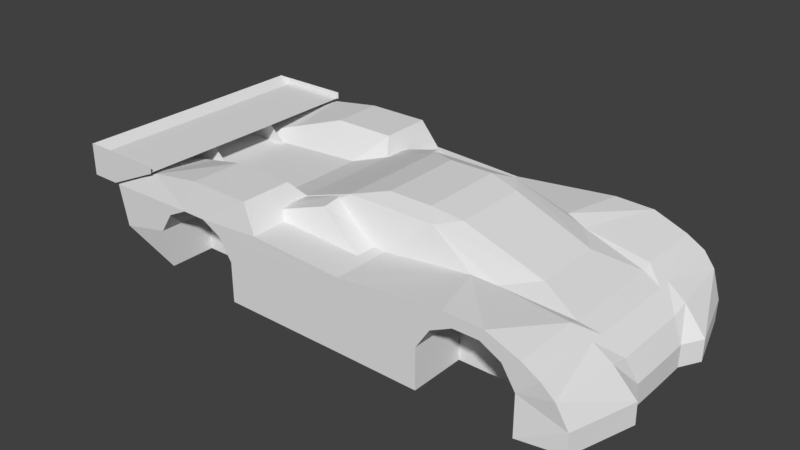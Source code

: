 # Source: screamin_eagle.blend  (saved by Blender 2.79.0; exported with 4.5.12 LTS)
import bpy
from mathutils import Matrix  # noqa: F401  (used for matrix-valued properties, if any)

bpy.ops.wm.read_factory_settings(use_empty=True)
scene = bpy.context.scene
scene.name = 'Scene'

# ---- collections
col_collection_1 = bpy.data.collections.new('Collection 1'); scene.collection.children.link(col_collection_1)

# ---- materials (node trees are filled in below, after node groups)
mat_material_001 = bpy.data.materials.new('Material.001')
mat_material_001.alpha_threshold = 0.0
mat_material_001.use_transparent_shadow = False
mat_material_001.roughness = 0.5

# ---- material node trees

# ---- world
world_world = bpy.data.worlds.new('World'); scene.world = world_world
world_world.color = (0.05088, 0.05088, 0.05088)
world_world.use_sun_shadow = False
world_world.sun_shadow_jitter_overblur = 0.0
world_world.cycles.sampling_method = 'MANUAL'

# ---- meshes
me_shape_indexedfaceset_000 = bpy.data.meshes.new('Shape_IndexedFaceSet.000')
me_shape_indexedfaceset_000.from_pydata([(0.2002, 0.09668, -0.03068), (0.1657, 0.1032, -0.03068), (0.2068, 0.02819, -0.03068), (0.2158, 0.04455, -0.03068), (-0.1969, 0.1016, -0.006799), (-0.2039, 0.03314, 0.02632), (0.1685, 0.04901, 0.02608), (0.1836, 0.03697, 0.01768), (0.1418, 0.1031, 0.0364), (0.1105, 0.103, 0.03736), (0.02482, 0.1026, 0.02812), (0.1685, 0.04122, 0.0232), (0.1922, 0.1016, 0.007), (-0.05831, 0.04485, 0.0406), (0.1386, 0.1031, 0.02764), (0.1682, 0.1033, 0.02608), (0.2068, 0.02843, -0.01316), (-0.2129, 0.0331, 0.04708), (-0.1568, 0.03048, 0.02872), (0.1836, 0.04788, 0.01768), (0.1982, 0.04675, 0.007), (0.101, 0.1029, 0.01912), (0.02446, 0.1026, -0.03032), (-0.1551, 0.1018, 0.00232), (-0.07958, 0.1021, -0.03044), (-0.05342, 0.1022, 0.03184), (-0.1441, 0.1018, 0.01912), (0.02494, 0.1026, 0.02212), (-0.2081, 0.1015, 0.02632), (0.09858, 0.05709, 0.03736), (0.1153, 0.05201, 0.0334), (0.07159, 0.03057, 0.05668), (0.04757, 0.0343, 0.0616), (-0.1619, 0.1017, 0.05296), (-0.08442, 0.03369, 0.03352), (-0.06624, 0.09821, 0.05296), (-0.1601, 0.09778, 0.0466), (-0.1173, 0.0555, 0.05296), (-0.0224, 0.06386, 0.05032), (-0.2206, 0.1012, 0.04756), (-0.06604, 0.05573, 0.05296), (0.027, 0.0444, 0.02212), (-0.0532, 0.05579, 0.03184), (-0.1632, 0.1015, 0.04744), (-0.1177, 0.09797, 0.05296), (-0.02231, 0.04406, 0.05272), (-0.09035, 0.04374, 0.02908), (-0.09049, 0.0747, 0.02908), (0.02674, 0.07524, 0.02212), (-0.2042, 0.1015, 0.02632), (0.01157, 0.03413, 0.0616), (-0.01297, 0.04758, 0.05668), (0.05939, 0.04755, 0.05668), (0.1348, 0.02786, 0.0334), (0.02515, 0.05615, 0.02812), (-0.1769, 0.03039, 0.0472), (0.02494, 0.1026, 0.00184), (-0.1067, 0.102, 0.02764), (-0.1269, 0.1019, 0.02764), (0.09009, 0.1029, -0.03056), (0.09009, 0.1029, 0.00232), (-0.1619, 0.1017, 0.04744), (-0.232, 0.1014, 0.05296), (-0.232, 0.1014, 0.02632), (-0.194, 0.03319, 0.02572), (0.1983, 0.03187, 0.004), (0.2158, 0.04503, -0.01316), (-0.2314, 0.1012, 0.05272), (0.1826, 0.1034, 0.01768), (0.2002, 0.09764, -0.01316), (0.1183, 0.103, 0.02764), (-0.155, 0.09516, -0.03056), (0.155, 0.1032, 0.01912), (0.1657, 0.1032, 0.0022), (-0.07958, 0.1021, 0.00208), (-0.09026, 0.1021, 0.01912), (-0.1627, 0.0, 0.04744), (0.1188, 0.05709, 0.02764), (-0.1167, 0.05709, -0.03044), (-0.2309, 0.0, 0.05272), (-0.2038, 0.0, 0.02632), (-0.2201, 0.0, 0.04756), (-0.01275, 0.0, 0.05668), (0.1838, 0.0, 0.01768), (0.1687, 0.0, 0.0232), (-0.05811, 0.0, 0.0406), (0.1285, 0.05709, -0.03056), (0.135, 0.0, 0.0334), (0.1984, 0.0, 0.004), (0.207, 0.0, -0.01316), (-0.1965, 0.0, -0.006799), (-0.08427, 0.0, 0.03352), (0.07173, 0.0, 0.05668), (0.01173, 0.0, 0.0616), (0.207, 0.0, -0.03068), (0.04773, 0.0, 0.0616), (-0.1546, 0.05709, -0.03056), (-0.1546, 0.05709, 0.00232), (0.1555, 0.05709, 0.01912), (0.139, 0.05709, 0.02764), (-0.08979, 0.05709, 0.01912), (-0.1437, 0.05709, 0.01912), (0.09057, 0.05709, 0.00232), (0.1662, 0.05709, 0.0022), (-0.1264, 0.05709, 0.02764), (0.1015, 0.05709, 0.01912), (0.09057, 0.05709, -0.03056), (-0.07911, 0.05709, 0.00208), (0.1662, 0.05709, -0.03068), (-0.07911, 0.05709, -0.03044), (-0.1062, 0.05709, 0.02764), (0.02493, 0.05679, -0.03032), (-0.1546, 0.0, -0.02227), (-0.1167, 0.0, -0.03044), (-0.07911, 0.0, -0.03044), (0.02493, -0.0003022, -0.03032), (0.09057, 0.0, -0.03056), (0.1285, 3.725e-09, -0.03056), (0.1662, 7.451e-09, -0.03068)], [], [(69, 1, 73), (69, 66, 0), (3, 0, 66), (69, 0, 1), (66, 16, 3), (2, 3, 16), (5, 4, 90), (5, 90, 80), (49, 4, 5), (6, 11, 7), (14, 8, 15), (83, 7, 11, 84), (73, 68, 12), (6, 7, 19), (6, 19, 15), (11, 6, 30), (15, 19, 68), (107, 109, 78), (84, 11, 53, 87), (15, 72, 14), (29, 8, 9), (8, 30, 6), (51, 42, 13), (29, 9, 10), (10, 54, 29), (68, 73, 72), (70, 9, 8), (70, 10, 9), (25, 54, 10), (8, 29, 30), (53, 11, 30), (25, 42, 54), (73, 12, 69), (13, 40, 34), (6, 15, 8), (8, 14, 70), (68, 72, 15), (89, 16, 65, 88), (55, 64, 17), (66, 20, 16), (55, 18, 64), (65, 19, 7), (68, 19, 12), (20, 19, 65), (20, 12, 19), (16, 20, 65), (69, 12, 66), (12, 20, 66), (88, 65, 7, 83), (100, 107, 78), (56, 22, 24, 74), (23, 4, 49), (75, 27, 56, 74), (27, 75, 25), (10, 21, 27), (57, 25, 75), (58, 26, 49), (21, 10, 70), (21, 60, 56, 27), (101, 104, 78), (96, 97, 78), (23, 49, 26), (23, 71, 4), (27, 25, 10), (110, 100, 78), (104, 110, 78), (33, 61, 62), (62, 61, 28), (62, 28, 63), (54, 52, 29), (30, 29, 52), (87, 53, 31, 92), (54, 42, 51), (52, 54, 51), (30, 52, 53), (31, 53, 52), (52, 51, 50), (93, 50, 51, 82), (52, 32, 31), (82, 51, 13, 85), (95, 32, 50, 93), (50, 32, 52), (105, 77, 86), (49, 5, 36), (35, 44, 40), (57, 35, 25), (57, 44, 35), (47, 46, 45), (58, 36, 44), (5, 37, 36), (5, 34, 37), (44, 36, 37), (40, 44, 37), (48, 47, 38), (57, 58, 44), (40, 37, 34), (49, 36, 58), (45, 38, 47), (81, 79, 67, 39), (97, 101, 78), (13, 42, 40), (42, 25, 35), (48, 38, 41), (41, 38, 45), (35, 40, 42), (105, 21, 70, 77), (106, 102, 86), (98, 103, 86), (103, 108, 86), (99, 98, 86), (102, 105, 86), (58, 57, 110, 104), (73, 1, 108, 103), (60, 21, 105, 102), (74, 24, 109, 107), (72, 73, 103, 98), (59, 60, 102, 106), (23, 26, 101, 97), (58, 104, 101, 26), (57, 75, 100, 110), (14, 99, 77, 70), (14, 72, 98, 99), (13, 34, 91, 85), (2, 16, 89, 94), (34, 5, 80, 91), (60, 59, 22, 56), (4, 96, 90), (31, 32, 95, 92), (71, 23, 97, 96), (77, 99, 86), (75, 74, 107, 100), (39, 43, 76, 81), (22, 59, 106, 111), (24, 22, 111, 109), (4, 71, 96), (90, 96, 112), (96, 78, 113, 112), (78, 109, 114, 113), (114, 109, 111, 115), (115, 111, 106, 116), (116, 106, 86, 117), (117, 86, 108, 118), (108, 1, 0), (108, 0, 3), (3, 2, 108), (118, 2, 94), (2, 118, 108)])
_uv = me_shape_indexedfaceset_000.uv_layers.new(name='UVMap')
_uv.uv.foreach_set('vector', [0.03669, 0.1548, 0.1402, 0.1721, 0.1697, 0.186, 0.03669, 0.1548, 0.0044, 0.09751, 0.01184, 0.1471, 0.01292, 0.1085, 0.01184, 0.1471, 0.0044, 0.09751, 0.03669, 0.1548, 0.01184, 0.1471, 0.1402, 0.1721, 0.0044, 0.09751, 0.0153, 0.09382, 0.01292, 0.1085, 0.009097, 0.1113, 0.01292, 0.1085, 0.0153, 0.09382, 0.2112, 0.03627, 0.2117, 0.2102, 0.2092, 0.09427, 0.2112, 0.03627, 0.2092, 0.09427, 0.2098, 0.04504, 0.1428, 0.144, 0.2117, 0.2102, 0.2112, 0.03627, 0.09899, 0.003562, 0.1156, 0.0008667, 0.07023, 0.01455, 0.1347, 0.2376, 0.09462, 0.05314, 0.06936, 0.07918, 0.06308, 0.02112, 0.05559, 0.02491, 0.08996, 0.01182, 0.07936, 0.01487, 0.1697, 0.186, 0.05898, 0.1116, 0.02622, 0.08604, 0.09899, 0.003562, 0.07023, 0.01455, 0.05586, 0.02381, 0.08695, 0.01038, 0.05419, 0.02644, 0.06936, 0.07918, 0.1156, 0.0008667, 0.09899, 0.003562, 0.08963, 0.01558, 0.06936, 0.07918, 0.05419, 0.02644, 0.05898, 0.1116, 0.9997, 0.7832, 0.9997, 0.7832, 0.9997, 0.7832, 0.0902, 0.009632, 0.08996, 0.01182, 0.0851, 0.01818, 0.08778, 0.0131, 0.06936, 0.07918, 0.1716, 0.2171, 0.1347, 0.2376, 0.1151, 0.02035, 0.09462, 0.05314, 0.1112, 0.07311, 0.09462, 0.05314, 0.09355, 0.01492, 0.08695, 0.01038, 0.1187, 0.05555, 0.1768, 0.1006, 0.1862, 0.08408, 0.1151, 0.02035, 0.1112, 0.07311, 0.1099, 0.08999, 0.1099, 0.08999, 0.1126, 0.05546, 0.1151, 0.02035, 0.05898, 0.1116, 0.1697, 0.186, 0.1716, 0.2171, 0.09502, 0.2295, 0.1112, 0.07311, 0.09462, 0.05314, 0.09502, 0.2295, 0.1099, 0.08999, 0.1112, 0.07311, 0.0821, 0.09433, 0.1126, 0.05546, 0.1099, 0.08999, 0.09462, 0.05314, 0.1151, 0.02035, 0.09355, 0.01492, 0.0851, 0.01818, 0.08996, 0.01182, 0.09355, 0.01492, 0.0821, 0.09433, 0.05406, 0.04503, 0.1126, 0.05546, 0.1697, 0.186, 0.02622, 0.08604, 0.03669, 0.1548, 0.1221, 0.008034, 0.09004, 0.006248, 0.1436, 0.00184, 0.08695, 0.01038, 0.06936, 0.07918, 0.09462, 0.05314, 0.09462, 0.05314, 0.1347, 0.2376, 0.09502, 0.2295, 0.05898, 0.1116, 0.1716, 0.2171, 0.06936, 0.07918, 0.009045, 0.09733, 0.0153, 0.09382, 0.02331, 0.0546, 0.01234, 0.07971, 0.09199, 0.1604, 0.09199, 0.1604, 0.09199, 0.1604, 0.05167, 0.03102, 0.04164, 0.03531, 0.03444, 0.04506, 0.09296, 0.1595, 0.09296, 0.1595, 0.09296, 0.1595, 0.03908, 0.03628, 0.05586, 0.02381, 0.07023, 0.01455, 0.05898, 0.1116, 0.05419, 0.02644, 0.02622, 0.08604, 0.04164, 0.03531, 0.05586, 0.02381, 0.03908, 0.03628, 0.041, 0.03733, 0.02622, 0.08604, 0.05419, 0.02644, 0.03444, 0.04506, 0.04164, 0.03531, 0.03908, 0.03628, 0.03669, 0.1548, 0.02622, 0.08604, 0.0044, 0.09751, 0.02622, 0.08604, 0.041, 0.03733, 0.0044, 0.09751, 0.02784, 0.04912, 0.02331, 0.0546, 0.05559, 0.02491, 0.04266, 0.03539, 0.9997, 0.7917, 0.9997, 0.7832, 0.9997, 0.7917, 0.1006, 0.1689, 0.1006, 0.1689, 0.1752, 0.1844, 0.176, 0.1557, 0.02926, 0.1864, 0.2117, 0.2102, 0.1428, 0.144, 0.1716, 0.2171, 0.1006, 0.1689, 0.1006, 0.1689, 0.1922, 0.1781, 0.1006, 0.1689, 0.1716, 0.2171, 0.0821, 0.09433, 0.1099, 0.08999, 0.06275, 0.214, 0.1006, 0.1689, 0.1292, 0.2224, 0.0821, 0.09433, 0.1716, 0.2171, 0.09377, 0.223, 0.05138, 0.2255, 0.1428, 0.144, 0.06275, 0.214, 0.1099, 0.08999, 0.09502, 0.2295, 0.06275, 0.214, 0.02885, 0.1824, 0.1006, 0.1689, 0.1006, 0.1689, 0.9995, 0.872, 0.9995, 0.8582, 0.9995, 0.872, 0.9995, 0.9028, 0.9995, 0.9028, 0.9995, 0.9028, 0.02926, 0.1864, 0.1428, 0.144, 0.05138, 0.2255, 0.02926, 0.1864, 0.02495, 0.199, 0.2117, 0.2102, 0.1006, 0.1689, 0.0821, 0.09433, 0.1099, 0.08999, 0.9996, 0.8132, 0.9996, 0.8, 0.9996, 0.8132, 0.9996, 0.8422, 0.9996, 0.8262, 0.9996, 0.8422, 0.1534, 0.08508, 0.1534, 0.08508, 0.1534, 0.08508, 0.1534, 0.08508, 0.1534, 0.08508, 0.1534, 0.08508, 0.1534, 0.08508, 0.1534, 0.08508, 0.1534, 0.08508, 0.05365, 0.09484, 0.0371, 0.06549, 0.01384, 0.09454, 0.00886, 0.09861, 0.01384, 0.09454, 0.0371, 0.06549, 0.01079, 0.08445, 0.006026, 0.09201, 0.02875, 0.05859, 0.02163, 0.06848, 0.05365, 0.09484, 0.1768, 0.1006, 0.1187, 0.05555, 0.0371, 0.06549, 0.05365, 0.09484, 0.1187, 0.05555, 0.00886, 0.09861, 0.0371, 0.06549, 0.006026, 0.09201, 0.02875, 0.05859, 0.006026, 0.09201, 0.0371, 0.06549, 0.0371, 0.06549, 0.1187, 0.05555, 0.08662, 0.03788, 0.09766, 0.02037, 0.08662, 0.03788, 0.1187, 0.05555, 0.1128, 0.02486, 0.0371, 0.06549, 0.04644, 0.04884, 0.02875, 0.05859, 0.1553, 0.02591, 0.1392, 0.04106, 0.1589, 0.03043, 0.1647, 0.021, 0.05565, 0.03423, 0.04644, 0.04884, 0.08662, 0.03788, 0.07563, 0.02881, 0.08662, 0.03788, 0.04644, 0.04884, 0.0371, 0.06549, 1.0, 0.906, 1.0, 0.8948, 1.0, 0.906, 0.1428, 0.144, 0.2112, 0.03627, 0.1417, 0.04836, 0.05256, 0.06612, 0.1138, 0.06396, 0.09004, 0.006248, 0.1292, 0.2224, 0.05256, 0.06612, 0.0821, 0.09433, 0.1292, 0.2224, 0.1138, 0.06396, 0.05256, 0.06612, 0.144, 0.04002, 0.1671, 0.01785, 0.128, 0.01156, 0.09377, 0.223, 0.1417, 0.04836, 0.1138, 0.06396, 0.2112, 0.03627, 0.147, 0.002618, 0.1417, 0.04836, 0.2112, 0.03627, 0.1436, 0.00184, 0.147, 0.002618, 0.1138, 0.06396, 0.1417, 0.04836, 0.147, 0.002618, 0.09004, 0.006248, 0.1138, 0.06396, 0.147, 0.002618, 0.07331, 0.05597, 0.144, 0.04002, 0.09087, 0.02969, 0.1292, 0.2224, 0.09377, 0.223, 0.1138, 0.06396, 0.09004, 0.006248, 0.147, 0.002618, 0.1436, 0.00184, 0.1428, 0.144, 0.1417, 0.04836, 0.09377, 0.223, 0.128, 0.01156, 0.09087, 0.02969, 0.144, 0.04002, 0.07417, 0.01589, 0.07417, 0.01589, 0.07417, 0.01589, 0.07417, 0.01589, 0.9995, 0.8943, 0.9995, 0.8857, 0.9995, 0.8943, 0.1221, 0.008034, 0.05406, 0.04503, 0.09004, 0.006248, 0.05406, 0.04503, 0.0821, 0.09433, 0.05256, 0.06612, 0.07331, 0.05597, 0.09087, 0.02969, 0.06314, 0.02282, 0.06314, 0.02282, 0.09087, 0.02969, 0.128, 0.01156, 0.05256, 0.06612, 0.09004, 0.006248, 0.05406, 0.04503, 1.0, 0.906, 0.9509, 0.9172, 0.9509, 0.8948, 1.0, 0.8948, 1.0, 0.9312, 1.0, 0.9312, 1.0, 0.9312, 1.0, 0.8402, 1.0, 0.8333, 1.0, 0.8402, 1.0, 0.8334, 1.0, 0.8335, 1.0, 0.8334, 1.0, 0.8577, 1.0, 0.8472, 1.0, 0.8577, 1.0, 0.9242, 1.0, 0.9172, 1.0, 0.9242, 0.9399, 0.8582, 0.9399, 0.8262, 0.9996, 0.8262, 0.9996, 0.8422, 0.9509, 0.8333, 0.9509, 0.8335, 1.0, 0.8335, 1.0, 0.8334, 0.9509, 0.9312, 0.9509, 0.9172, 1.0, 0.9172, 1.0, 0.9242, 0.9399, 0.7832, 0.9399, 0.7832, 0.9997, 0.7832, 0.9997, 0.7832, 0.9509, 0.8472, 0.9509, 0.8333, 1.0, 0.8333, 1.0, 0.8402, 0.9509, 0.9312, 0.9509, 0.9312, 1.0, 0.9312, 1.0, 0.9312, 0.9399, 0.9028, 0.9399, 0.8857, 0.9995, 0.8857, 0.9995, 0.8943, 0.9399, 0.8582, 0.9995, 0.8582, 0.9995, 0.872, 0.9399, 0.8857, 0.9399, 0.8262, 0.9399, 0.8, 0.9996, 0.8, 0.9996, 0.8132, 0.9509, 0.8684, 1.0, 0.8684, 1.0, 0.8815, 0.9509, 0.8948, 0.9509, 0.8684, 0.9509, 0.8472, 1.0, 0.8472, 1.0, 0.8577, 0.1221, 0.008034, 0.1436, 0.00184, 0.1359, 0.01731, 0.1254, 0.02223, 0.009097, 0.1113, 0.0153, 0.09382, 0.009045, 0.09733, 0.006066, 0.1058, 0.1436, 0.00184, 0.2112, 0.03627, 0.2098, 0.04504, 0.1753, 0.02757, 0.02885, 0.1824, 0.004826, 0.1375, 0.1006, 0.1689, 0.1006, 0.1689, 0.2117, 0.2102, 0.08001, 0.2066, 0.1728, 0.2123, 0.02875, 0.05859, 0.04644, 0.04884, 0.04476, 0.04171, 0.03611, 0.04692, 0.9438, 0.9028, 0.9399, 0.9028, 0.9995, 0.9028, 0.9995, 0.9028, 1.0, 0.8815, 1.0, 0.8684, 1.0, 0.8815, 0.9399, 0.8, 0.9399, 0.7832, 0.9997, 0.7832, 0.9997, 0.7917, 0.127, 0.008384, 0.127, 0.008384, 0.127, 0.008384, 0.127, 0.008384, 0.1006, 0.1689, 0.004826, 0.1375, 0.004826, 0.1375, 0.1006, 0.1689, 0.1752, 0.1844, 0.1006, 0.1689, 0.1006, 0.1689, 0.1752, 0.1844, 0.2117, 0.2102, 0.02495, 0.199, 0.08001, 0.2066, 0.1728, 0.2123, 0.08001, 0.2066, 0.0, 0.0, 0.9995, 0.9028, 0.9995, 0.9028, 0.9995, 0.9028, 0.9995, 0.9028, 0.9997, 0.7832, 0.9997, 0.7832, 0.9997, 0.7832, 0.9997, 0.7832, 0.9997, 0.7832, 0.9997, 0.7832, 0.9997, 0.7832, 0.9997, 0.7832, 0.9997, 0.7832, 0.9997, 0.7832, 0.9997, 0.7832, 0.9997, 0.7832, 0.9997, 0.7832, 0.9997, 0.7832, 0.9997, 0.7832, 0.9997, 0.7832, 0.9997, 0.7832, 0.9997, 0.7832, 0.9997, 0.7832, 0.9997, 0.7832, 0.0, 0.0, 0.0, 0.0, 0.0, 0.0, 0.0, 0.0, 0.0, 0.0, 0.0, 0.0, 0.0, 0.0, 0.0, 0.0, 0.0, 0.0, 0.0, 0.0, 0.0, 0.0, 0.0, 0.0, 0.0, 0.0, 0.0, 0.0, 0.0, 0.0])
me_shape_indexedfaceset_000.materials.append(mat_material_001)
me_shape_indexedfaceset_000.use_remesh_preserve_volume = False
me_shape_indexedfaceset_000.use_remesh_preserve_attributes = False
me_shape_indexedfaceset_000.use_mirror_vertex_groups = False
me_shape_indexedfaceset_000.update()

# ---- objects
ob_chassis = bpy.data.objects.new('chassis', me_shape_indexedfaceset_000)

# ---- transforms, parenting, visibility, modifiers, constraints
ob_chassis.location = (0.0, 0.0, 0.0)
ob_chassis.lineart.crease_threshold = 0.0
_m = ob_chassis.modifiers.new('Mirror', 'MIRROR')
_m.use_axis = (False, True, False)

# ---- collection membership
col_collection_1.objects.link(ob_chassis)

# ---- scene / render settings (as saved in the file)
scene.frame_start = 1; scene.frame_end = 250; scene.frame_set(79)
scene.render.engine = 'BLENDER_EEVEE_NEXT'
scene.render.resolution_percentage = 50
scene.render.dither_intensity = 0.0
scene.cycles.use_denoising = False
scene.cycles.samples = 128
scene.cycles.sampling_pattern = 'TABULATED_SOBOL'
scene.cycles.use_adaptive_sampling = False
scene.cycles.use_light_tree = False
scene.cycles.blur_glossy = 0.0
scene.cycles.sample_clamp_indirect = 0.0
scene.view_settings.view_transform = 'Standard'
bpy.context.view_layer.update()

# ---- added for rendering (the .blend has no active camera and no usable light): camera, sun
cam_auto = bpy.data.cameras.new('AutoCamera')
cam_auto.lens = 50.0
cam_auto.sensor_width = 36.0
cam_auto.clip_end = 1000.0
ob_auto_camera = bpy.data.objects.new('AutoCamera', cam_auto)
scene.collection.objects.link(ob_auto_camera)
ob_auto_camera.location = (0.456137, -0.557091, 0.386854)
ob_auto_camera.rotation_euler = (1.09748, -7.21219e-08, 0.694738)
scene.camera = ob_auto_camera
light_auto_sun = bpy.data.lights.new('AutoSun', 'SUN')
light_auto_sun.energy = 3.0
light_auto_sun.angle = 0.0523599
ob_auto_sun = bpy.data.objects.new('AutoSun', light_auto_sun)
scene.collection.objects.link(ob_auto_sun)
ob_auto_sun.rotation_euler = (0.872665, 0.174533, 0.523599)
bpy.context.view_layer.update()
